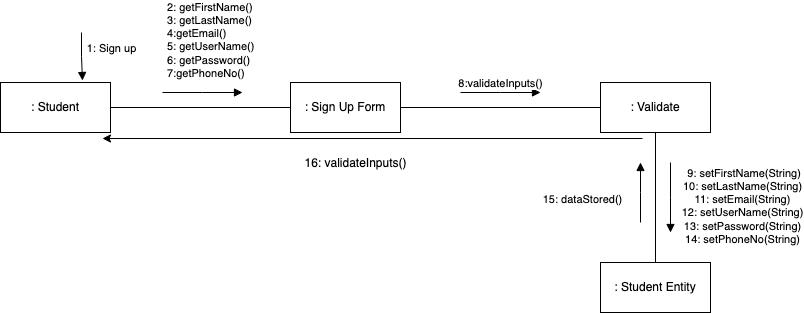

The diagram above was exported from draw.io. Its source (the exported page's mxGraphModel, read from the mxfile embedded in the PNG):
<mxGraphModel dx="1306" dy="779" grid="1" gridSize="10" guides="1" tooltips="1" connect="1" arrows="1" fold="1" page="1" pageScale="1" pageWidth="850" pageHeight="1100" math="0" shadow="0">
  <root>
    <mxCell id="0" />
    <mxCell id="1" parent="0" />
    <mxCell id="4n6FDGxXX9W6GBRM0z6C-1" value=": Student" style="html=1;whiteSpace=wrap;" parent="1" vertex="1">
      <mxGeometry x="38" y="94" width="110" height="50" as="geometry" />
    </mxCell>
    <mxCell id="4n6FDGxXX9W6GBRM0z6C-2" value=": Sign Up Form" style="html=1;whiteSpace=wrap;" parent="1" vertex="1">
      <mxGeometry x="328" y="94" width="110" height="50" as="geometry" />
    </mxCell>
    <mxCell id="4n6FDGxXX9W6GBRM0z6C-3" value=": Validate" style="html=1;whiteSpace=wrap;" parent="1" vertex="1">
      <mxGeometry x="638" y="94" width="110" height="50" as="geometry" />
    </mxCell>
    <mxCell id="4n6FDGxXX9W6GBRM0z6C-4" value=": Student Entity" style="html=1;whiteSpace=wrap;" parent="1" vertex="1">
      <mxGeometry x="638" y="274" width="110" height="50" as="geometry" />
    </mxCell>
    <mxCell id="4n6FDGxXX9W6GBRM0z6C-5" value="1: Sign up" style="html=1;verticalAlign=bottom;endArrow=block;edgeStyle=elbowEdgeStyle;elbow=vertical;curved=0;rounded=0;entryX=0.827;entryY=-0.04;entryDx=0;entryDy=0;entryPerimeter=0;" parent="1" edge="1">
      <mxGeometry x="0.0762" y="29" width="80" relative="1" as="geometry">
        <mxPoint x="119" y="44" as="sourcePoint" />
        <mxPoint x="119.97000000000003" y="92" as="targetPoint" />
        <mxPoint as="offset" />
      </mxGeometry>
    </mxCell>
    <mxCell id="4n6FDGxXX9W6GBRM0z6C-6" value="2: getFirstName()&lt;br&gt;3: getLastName()&lt;br&gt;4:getEmail()&lt;br&gt;5: getUserName()&lt;br&gt;6: getPassword()&lt;br&gt;&lt;div style=&quot;&quot;&gt;7:getPhoneNo()&lt;/div&gt;" style="html=1;verticalAlign=bottom;endArrow=block;edgeStyle=elbowEdgeStyle;elbow=vertical;curved=0;rounded=0;align=left;" parent="1" edge="1">
      <mxGeometry x="-0.925" y="10" width="80" relative="1" as="geometry">
        <mxPoint x="200" y="104" as="sourcePoint" />
        <mxPoint x="280" y="104" as="targetPoint" />
        <mxPoint as="offset" />
      </mxGeometry>
    </mxCell>
    <mxCell id="4n6FDGxXX9W6GBRM0z6C-8" value="" style="line;strokeWidth=1;fillColor=none;align=left;verticalAlign=middle;spacingTop=-1;spacingLeft=3;spacingRight=3;rotatable=0;labelPosition=right;points=[];portConstraint=eastwest;strokeColor=inherit;" parent="1" vertex="1">
      <mxGeometry x="148" y="115" width="180" height="8" as="geometry" />
    </mxCell>
    <mxCell id="4n6FDGxXX9W6GBRM0z6C-10" value="" style="line;strokeWidth=1;fillColor=none;align=left;verticalAlign=middle;spacingTop=-1;spacingLeft=3;spacingRight=3;rotatable=0;labelPosition=right;points=[];portConstraint=eastwest;strokeColor=inherit;" parent="1" vertex="1">
      <mxGeometry x="438" y="115" width="200" height="8" as="geometry" />
    </mxCell>
    <mxCell id="4n6FDGxXX9W6GBRM0z6C-12" value="8:validateInputs()" style="html=1;verticalAlign=bottom;endArrow=block;edgeStyle=elbowEdgeStyle;elbow=vertical;curved=0;rounded=0;" parent="1" edge="1">
      <mxGeometry width="80" relative="1" as="geometry">
        <mxPoint x="498" y="104" as="sourcePoint" />
        <mxPoint x="578" y="104" as="targetPoint" />
        <mxPoint as="offset" />
      </mxGeometry>
    </mxCell>
    <mxCell id="4n6FDGxXX9W6GBRM0z6C-15" value="" style="endArrow=none;html=1;rounded=0;entryX=0.5;entryY=1;entryDx=0;entryDy=0;exitX=0.5;exitY=0;exitDx=0;exitDy=0;" parent="1" source="4n6FDGxXX9W6GBRM0z6C-4" target="4n6FDGxXX9W6GBRM0z6C-3" edge="1">
      <mxGeometry width="50" height="50" relative="1" as="geometry">
        <mxPoint x="658" y="244" as="sourcePoint" />
        <mxPoint x="708" y="194" as="targetPoint" />
      </mxGeometry>
    </mxCell>
    <mxCell id="4n6FDGxXX9W6GBRM0z6C-16" value="&amp;nbsp;9: setFirstName(String)&lt;br&gt;10: setLastName(String)&lt;br&gt;11: setEmail(String)&lt;br&gt;12: setUserName(String)&lt;br&gt;13: setPassword(String)&lt;br&gt;14: setPhoneNo(String)" style="html=1;verticalAlign=bottom;endArrow=block;edgeStyle=elbowEdgeStyle;elbow=vertical;curved=0;rounded=0;" parent="1" edge="1">
      <mxGeometry x="1" y="74" width="80" relative="1" as="geometry">
        <mxPoint x="708" y="174" as="sourcePoint" />
        <mxPoint x="708" y="244" as="targetPoint" />
        <mxPoint x="-2" y="16" as="offset" />
      </mxGeometry>
    </mxCell>
    <mxCell id="4n6FDGxXX9W6GBRM0z6C-17" value="15: dataStored()&lt;br&gt;" style="html=1;verticalAlign=bottom;endArrow=block;edgeStyle=elbowEdgeStyle;elbow=vertical;curved=0;rounded=0;" parent="1" edge="1">
      <mxGeometry x="-0.5333" y="58" width="80" relative="1" as="geometry">
        <mxPoint x="678" y="234" as="sourcePoint" />
        <mxPoint x="678" y="174" as="targetPoint" />
        <mxPoint as="offset" />
      </mxGeometry>
    </mxCell>
    <mxCell id="a45krEoyW7O6gxgGXZIe-2" value="" style="endArrow=classic;html=1;rounded=0;" edge="1" parent="1">
      <mxGeometry width="50" height="50" relative="1" as="geometry">
        <mxPoint x="680" y="150" as="sourcePoint" />
        <mxPoint x="140" y="150" as="targetPoint" />
      </mxGeometry>
    </mxCell>
    <mxCell id="a45krEoyW7O6gxgGXZIe-3" value="16: validateInputs()" style="text;html=1;align=center;verticalAlign=middle;resizable=0;points=[];autosize=1;strokeColor=none;fillColor=none;" vertex="1" parent="1">
      <mxGeometry x="328" y="160" width="130" height="30" as="geometry" />
    </mxCell>
  </root>
</mxGraphModel>